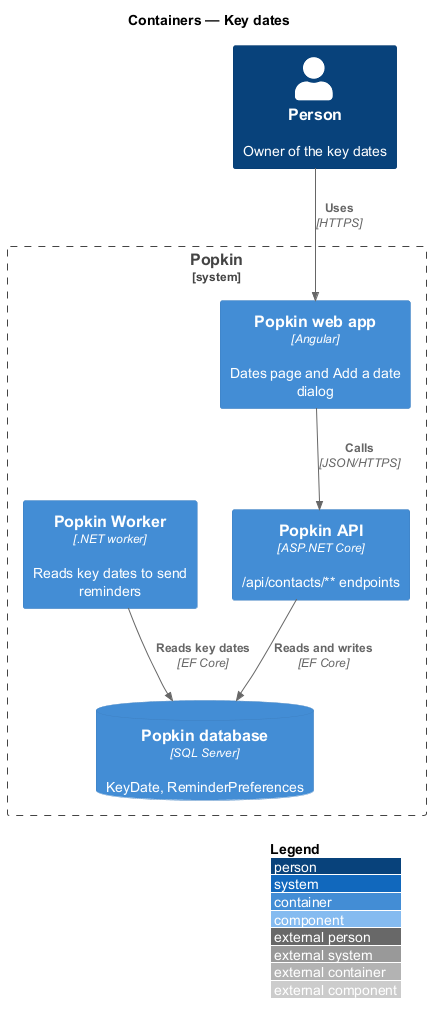

The diagram above was rendered by PlantUML. Its source (embedded in the PNG):
@startuml
!include <C4/C4_Component>
LAYOUT_WITH_LEGEND()
title Containers — Key dates

Person(owner, "Person", "Owner of the key dates")
System_Boundary(popkin, "Popkin") {
  Container(web, "Popkin web app", "Angular", "Dates page and Add a date dialog")
  Container(api, "Popkin API", "ASP.NET Core", "/api/contacts/** endpoints")
  Container(worker, "Popkin Worker", ".NET worker", "Reads key dates to send reminders")
  ContainerDb(db, "Popkin database", "SQL Server", "KeyDate, ReminderPreferences")
}
Rel(owner, web, "Uses", "HTTPS")
Rel(web, api, "Calls", "JSON/HTTPS")
Rel(api, db, "Reads and writes", "EF Core")
Rel(worker, db, "Reads key dates", "EF Core")
@enduml